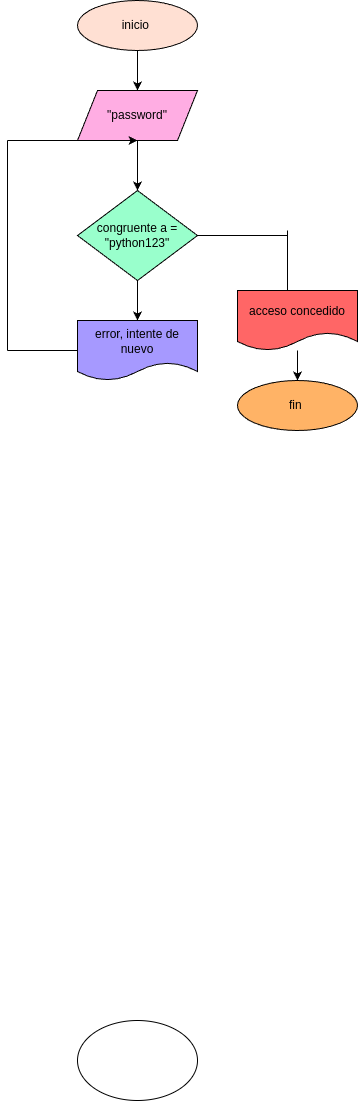

The diagram above was exported from draw.io. Its source (the exported page's mxGraphModel, read from the mxfile embedded in the PNG):
<mxGraphModel dx="756" dy="483" grid="1" gridSize="10" guides="1" tooltips="1" connect="1" arrows="1" fold="1" page="1" pageScale="1" pageWidth="850" pageHeight="1100" math="0" shadow="0">
  <root>
    <mxCell id="0" />
    <mxCell id="1" parent="0" />
    <mxCell id="2" value="" style="ellipse;whiteSpace=wrap;html=1;" vertex="1" parent="1">
      <mxGeometry x="460" y="1030" width="120" height="80" as="geometry" />
    </mxCell>
    <mxCell id="4" style="edgeStyle=none;html=1;" edge="1" parent="1" source="3">
      <mxGeometry relative="1" as="geometry">
        <mxPoint x="520" y="100" as="targetPoint" />
      </mxGeometry>
    </mxCell>
    <mxCell id="3" value="inicio&amp;nbsp;" style="ellipse;whiteSpace=wrap;html=1;fillColor=#FFE0D3;" vertex="1" parent="1">
      <mxGeometry x="460" y="10" width="120" height="50" as="geometry" />
    </mxCell>
    <mxCell id="6" style="edgeStyle=none;html=1;" edge="1" parent="1" source="5">
      <mxGeometry relative="1" as="geometry">
        <mxPoint x="520" y="200" as="targetPoint" />
      </mxGeometry>
    </mxCell>
    <mxCell id="5" value="&quot;password&quot;" style="shape=parallelogram;perimeter=parallelogramPerimeter;whiteSpace=wrap;html=1;fixedSize=1;fillColor=#FFADE3;" vertex="1" parent="1">
      <mxGeometry x="460" y="100" width="120" height="50" as="geometry" />
    </mxCell>
    <mxCell id="8" style="edgeStyle=none;html=1;" edge="1" parent="1" source="7">
      <mxGeometry relative="1" as="geometry">
        <mxPoint x="520" y="330" as="targetPoint" />
      </mxGeometry>
    </mxCell>
    <mxCell id="7" value="congruente a =&lt;div&gt;&quot;python123&quot;&lt;/div&gt;" style="rhombus;whiteSpace=wrap;html=1;fillColor=#99FFCC;" vertex="1" parent="1">
      <mxGeometry x="460" y="200" width="120" height="90" as="geometry" />
    </mxCell>
    <mxCell id="9" value="error, intente de nuevo" style="shape=document;whiteSpace=wrap;html=1;boundedLbl=1;fillColor=#A699FF;" vertex="1" parent="1">
      <mxGeometry x="460" y="330" width="120" height="60" as="geometry" />
    </mxCell>
    <mxCell id="10" value="" style="endArrow=none;html=1;entryX=0;entryY=0.5;entryDx=0;entryDy=0;" edge="1" parent="1" target="9">
      <mxGeometry width="50" height="50" relative="1" as="geometry">
        <mxPoint x="390" y="360" as="sourcePoint" />
        <mxPoint x="360" y="370" as="targetPoint" />
      </mxGeometry>
    </mxCell>
    <mxCell id="11" value="" style="endArrow=none;html=1;" edge="1" parent="1">
      <mxGeometry width="50" height="50" relative="1" as="geometry">
        <mxPoint x="390" y="360" as="sourcePoint" />
        <mxPoint x="390" y="150" as="targetPoint" />
      </mxGeometry>
    </mxCell>
    <mxCell id="12" value="" style="endArrow=classic;html=1;entryX=0.5;entryY=1;entryDx=0;entryDy=0;" edge="1" parent="1" target="5">
      <mxGeometry width="50" height="50" relative="1" as="geometry">
        <mxPoint x="390" y="150" as="sourcePoint" />
        <mxPoint x="340" y="260" as="targetPoint" />
      </mxGeometry>
    </mxCell>
    <mxCell id="15" value="" style="endArrow=none;html=1;exitX=1;exitY=0.5;exitDx=0;exitDy=0;" edge="1" parent="1" source="7">
      <mxGeometry width="50" height="50" relative="1" as="geometry">
        <mxPoint x="670" y="300" as="sourcePoint" />
        <mxPoint x="670" y="245" as="targetPoint" />
      </mxGeometry>
    </mxCell>
    <mxCell id="16" value="" style="endArrow=none;html=1;" edge="1" parent="1">
      <mxGeometry width="50" height="50" relative="1" as="geometry">
        <mxPoint x="670" y="290" as="sourcePoint" />
        <mxPoint x="670" y="290" as="targetPoint" />
      </mxGeometry>
    </mxCell>
    <mxCell id="23" style="edgeStyle=none;html=1;" edge="1" parent="1" source="18">
      <mxGeometry relative="1" as="geometry">
        <mxPoint x="680" y="390" as="targetPoint" />
      </mxGeometry>
    </mxCell>
    <mxCell id="18" value="acceso concedido" style="shape=document;whiteSpace=wrap;html=1;boundedLbl=1;fillColor=#FF6666;" vertex="1" parent="1">
      <mxGeometry x="620" y="300" width="120" height="60" as="geometry" />
    </mxCell>
    <mxCell id="19" value="" style="endArrow=none;html=1;" edge="1" parent="1">
      <mxGeometry width="50" height="50" relative="1" as="geometry">
        <mxPoint x="670" y="300" as="sourcePoint" />
        <mxPoint x="670" y="240" as="targetPoint" />
      </mxGeometry>
    </mxCell>
    <mxCell id="24" value="fin&amp;nbsp;" style="ellipse;whiteSpace=wrap;html=1;fillColor=#FFB366;" vertex="1" parent="1">
      <mxGeometry x="620" y="390" width="120" height="50" as="geometry" />
    </mxCell>
  </root>
</mxGraphModel>